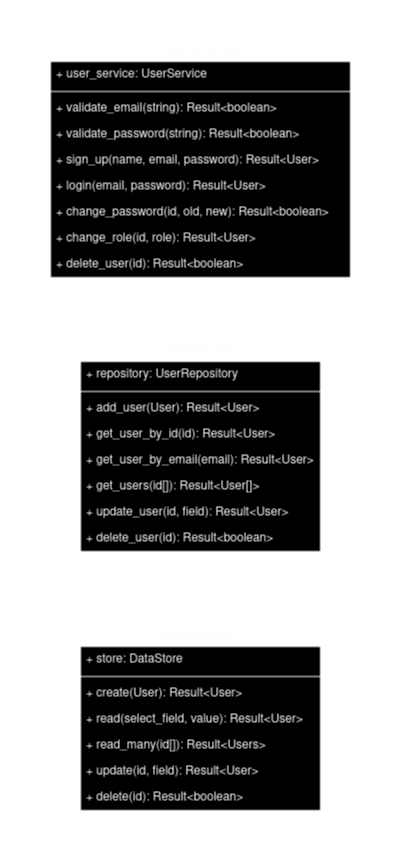

The diagram above was exported from draw.io. Its source (the exported page's mxGraphModel, read from the mxfile embedded in the PNG):
<mxGraphModel dx="2571" dy="1293" grid="1" gridSize="10" guides="1" tooltips="1" connect="1" arrows="1" fold="1" page="1" pageScale="1" pageWidth="400" pageHeight="850" math="0" shadow="0">
  <root>
    <mxCell id="0" />
    <mxCell id="1" parent="0" />
    <mxCell id="JzR8yYZRGkRzuj7Q5kXW-1" style="edgeStyle=orthogonalEdgeStyle;rounded=0;orthogonalLoop=1;jettySize=auto;html=1;entryX=0.5;entryY=0;entryDx=0;entryDy=0;dashed=1;endArrow=open;endFill=0;" edge="1" parent="1" source="JzR8yYZRGkRzuj7Q5kXW-2" target="JzR8yYZRGkRzuj7Q5kXW-11">
      <mxGeometry relative="1" as="geometry" />
    </mxCell>
    <mxCell id="JzR8yYZRGkRzuj7Q5kXW-2" value="&lt;font face=&quot;Helvetica&quot;&gt;UserService&lt;/font&gt;" style="swimlane;html=1;fontStyle=1;align=center;verticalAlign=top;childLayout=stackLayout;horizontal=1;startSize=26;horizontalStack=0;resizeParent=1;resizeLast=0;collapsible=1;marginBottom=0;swimlaneFillColor=#ffffff;rounded=0;shadow=0;comic=0;labelBackgroundColor=none;strokeWidth=1;fillColor=none;fontFamily=Verdana;fontSize=12" vertex="1" parent="1">
      <mxGeometry x="80" y="335" width="240" height="216" as="geometry" />
    </mxCell>
    <mxCell id="JzR8yYZRGkRzuj7Q5kXW-3" value="+ repository: UserRepository" style="text;html=1;strokeColor=none;fillColor=none;align=left;verticalAlign=top;spacingLeft=4;spacingRight=4;whiteSpace=wrap;overflow=hidden;rotatable=0;points=[[0,0.5],[1,0.5]];portConstraint=eastwest;" vertex="1" parent="JzR8yYZRGkRzuj7Q5kXW-2">
      <mxGeometry y="26" width="240" height="26" as="geometry" />
    </mxCell>
    <mxCell id="JzR8yYZRGkRzuj7Q5kXW-4" value="" style="line;html=1;strokeWidth=1;fillColor=none;align=left;verticalAlign=middle;spacingTop=-1;spacingLeft=3;spacingRight=3;rotatable=0;labelPosition=right;points=[];portConstraint=eastwest;" vertex="1" parent="JzR8yYZRGkRzuj7Q5kXW-2">
      <mxGeometry y="52" width="240" height="8" as="geometry" />
    </mxCell>
    <mxCell id="JzR8yYZRGkRzuj7Q5kXW-5" value="+ add_user(User): Result&amp;lt;User&amp;gt;" style="text;html=1;strokeColor=none;fillColor=none;align=left;verticalAlign=top;spacingLeft=4;spacingRight=4;whiteSpace=wrap;overflow=hidden;rotatable=0;points=[[0,0.5],[1,0.5]];portConstraint=eastwest;" vertex="1" parent="JzR8yYZRGkRzuj7Q5kXW-2">
      <mxGeometry y="60" width="240" height="26" as="geometry" />
    </mxCell>
    <mxCell id="JzR8yYZRGkRzuj7Q5kXW-6" value="+ get_user_by_id(id): Result&amp;lt;User&amp;gt;" style="text;html=1;strokeColor=none;fillColor=none;align=left;verticalAlign=top;spacingLeft=4;spacingRight=4;whiteSpace=wrap;overflow=hidden;rotatable=0;points=[[0,0.5],[1,0.5]];portConstraint=eastwest;" vertex="1" parent="JzR8yYZRGkRzuj7Q5kXW-2">
      <mxGeometry y="86" width="240" height="26" as="geometry" />
    </mxCell>
    <mxCell id="JzR8yYZRGkRzuj7Q5kXW-7" value="+ get_user_by_email(email): Result&amp;lt;User&amp;gt;" style="text;html=1;strokeColor=none;fillColor=none;align=left;verticalAlign=top;spacingLeft=4;spacingRight=4;whiteSpace=wrap;overflow=hidden;rotatable=0;points=[[0,0.5],[1,0.5]];portConstraint=eastwest;" vertex="1" parent="JzR8yYZRGkRzuj7Q5kXW-2">
      <mxGeometry y="112" width="240" height="26" as="geometry" />
    </mxCell>
    <mxCell id="JzR8yYZRGkRzuj7Q5kXW-8" value="+ get_users(id[]): Result&amp;lt;User[]&amp;gt;" style="text;html=1;strokeColor=none;fillColor=none;align=left;verticalAlign=top;spacingLeft=4;spacingRight=4;whiteSpace=wrap;overflow=hidden;rotatable=0;points=[[0,0.5],[1,0.5]];portConstraint=eastwest;" vertex="1" parent="JzR8yYZRGkRzuj7Q5kXW-2">
      <mxGeometry y="138" width="240" height="26" as="geometry" />
    </mxCell>
    <mxCell id="JzR8yYZRGkRzuj7Q5kXW-9" value="+ update_user(id, field): Result&amp;lt;User&amp;gt;" style="text;html=1;strokeColor=none;fillColor=none;align=left;verticalAlign=top;spacingLeft=4;spacingRight=4;whiteSpace=wrap;overflow=hidden;rotatable=0;points=[[0,0.5],[1,0.5]];portConstraint=eastwest;" vertex="1" parent="JzR8yYZRGkRzuj7Q5kXW-2">
      <mxGeometry y="164" width="240" height="26" as="geometry" />
    </mxCell>
    <mxCell id="JzR8yYZRGkRzuj7Q5kXW-10" value="+ delete_user(id): Result&amp;lt;boolean&amp;gt;" style="text;html=1;strokeColor=none;fillColor=none;align=left;verticalAlign=top;spacingLeft=4;spacingRight=4;whiteSpace=wrap;overflow=hidden;rotatable=0;points=[[0,0.5],[1,0.5]];portConstraint=eastwest;" vertex="1" parent="JzR8yYZRGkRzuj7Q5kXW-2">
      <mxGeometry y="190" width="240" height="26" as="geometry" />
    </mxCell>
    <mxCell id="JzR8yYZRGkRzuj7Q5kXW-11" value="&lt;font face=&quot;Helvetica&quot;&gt;UserRepository&lt;/font&gt;" style="swimlane;html=1;fontStyle=1;align=center;verticalAlign=top;childLayout=stackLayout;horizontal=1;startSize=26;horizontalStack=0;resizeParent=1;resizeLast=0;collapsible=1;marginBottom=0;swimlaneFillColor=#ffffff;rounded=0;shadow=0;comic=0;labelBackgroundColor=none;strokeWidth=1;fillColor=none;fontFamily=Verdana;fontSize=12" vertex="1" parent="1">
      <mxGeometry x="80" y="620" width="240" height="190" as="geometry" />
    </mxCell>
    <mxCell id="JzR8yYZRGkRzuj7Q5kXW-12" value="+ store: DataStore" style="text;html=1;strokeColor=none;fillColor=none;align=left;verticalAlign=top;spacingLeft=4;spacingRight=4;whiteSpace=wrap;overflow=hidden;rotatable=0;points=[[0,0.5],[1,0.5]];portConstraint=eastwest;" vertex="1" parent="JzR8yYZRGkRzuj7Q5kXW-11">
      <mxGeometry y="26" width="240" height="26" as="geometry" />
    </mxCell>
    <mxCell id="JzR8yYZRGkRzuj7Q5kXW-13" value="" style="line;html=1;strokeWidth=1;fillColor=none;align=left;verticalAlign=middle;spacingTop=-1;spacingLeft=3;spacingRight=3;rotatable=0;labelPosition=right;points=[];portConstraint=eastwest;" vertex="1" parent="JzR8yYZRGkRzuj7Q5kXW-11">
      <mxGeometry y="52" width="240" height="8" as="geometry" />
    </mxCell>
    <mxCell id="JzR8yYZRGkRzuj7Q5kXW-14" value="+ create(User): Result&amp;lt;User&amp;gt;" style="text;html=1;strokeColor=none;fillColor=none;align=left;verticalAlign=top;spacingLeft=4;spacingRight=4;whiteSpace=wrap;overflow=hidden;rotatable=0;points=[[0,0.5],[1,0.5]];portConstraint=eastwest;" vertex="1" parent="JzR8yYZRGkRzuj7Q5kXW-11">
      <mxGeometry y="60" width="240" height="26" as="geometry" />
    </mxCell>
    <mxCell id="JzR8yYZRGkRzuj7Q5kXW-15" value="+ read(select_field, value): Result&amp;lt;User&amp;gt;" style="text;html=1;strokeColor=none;fillColor=none;align=left;verticalAlign=top;spacingLeft=4;spacingRight=4;whiteSpace=wrap;overflow=hidden;rotatable=0;points=[[0,0.5],[1,0.5]];portConstraint=eastwest;" vertex="1" parent="JzR8yYZRGkRzuj7Q5kXW-11">
      <mxGeometry y="86" width="240" height="26" as="geometry" />
    </mxCell>
    <mxCell id="JzR8yYZRGkRzuj7Q5kXW-16" value="+ read_many(id[]): Result&amp;lt;Users&amp;gt;" style="text;html=1;strokeColor=none;fillColor=none;align=left;verticalAlign=top;spacingLeft=4;spacingRight=4;whiteSpace=wrap;overflow=hidden;rotatable=0;points=[[0,0.5],[1,0.5]];portConstraint=eastwest;" vertex="1" parent="JzR8yYZRGkRzuj7Q5kXW-11">
      <mxGeometry y="112" width="240" height="26" as="geometry" />
    </mxCell>
    <mxCell id="JzR8yYZRGkRzuj7Q5kXW-17" value="+ update(id, field): Result&amp;lt;User&amp;gt;" style="text;html=1;strokeColor=none;fillColor=none;align=left;verticalAlign=top;spacingLeft=4;spacingRight=4;whiteSpace=wrap;overflow=hidden;rotatable=0;points=[[0,0.5],[1,0.5]];portConstraint=eastwest;" vertex="1" parent="JzR8yYZRGkRzuj7Q5kXW-11">
      <mxGeometry y="138" width="240" height="26" as="geometry" />
    </mxCell>
    <mxCell id="JzR8yYZRGkRzuj7Q5kXW-18" value="+ delete(id): Result&amp;lt;boolean&amp;gt;" style="text;html=1;strokeColor=none;fillColor=none;align=left;verticalAlign=top;spacingLeft=4;spacingRight=4;whiteSpace=wrap;overflow=hidden;rotatable=0;points=[[0,0.5],[1,0.5]];portConstraint=eastwest;" vertex="1" parent="JzR8yYZRGkRzuj7Q5kXW-11">
      <mxGeometry y="164" width="240" height="26" as="geometry" />
    </mxCell>
    <mxCell id="JzR8yYZRGkRzuj7Q5kXW-19" value="&lt;font face=&quot;Helvetica&quot;&gt;UserController&lt;/font&gt;" style="swimlane;html=1;fontStyle=1;align=center;verticalAlign=top;childLayout=stackLayout;horizontal=1;startSize=26;horizontalStack=0;resizeParent=1;resizeLast=0;collapsible=1;marginBottom=0;swimlaneFillColor=#ffffff;rounded=0;shadow=0;comic=0;labelBackgroundColor=none;strokeWidth=1;fillColor=none;fontFamily=Verdana;fontSize=12" vertex="1" parent="1">
      <mxGeometry x="50" y="35" width="300" height="242" as="geometry" />
    </mxCell>
    <mxCell id="JzR8yYZRGkRzuj7Q5kXW-20" value="+ user_service: UserService" style="text;html=1;strokeColor=none;fillColor=none;align=left;verticalAlign=top;spacingLeft=4;spacingRight=4;whiteSpace=wrap;overflow=hidden;rotatable=0;points=[[0,0.5],[1,0.5]];portConstraint=eastwest;" vertex="1" parent="JzR8yYZRGkRzuj7Q5kXW-19">
      <mxGeometry y="26" width="300" height="26" as="geometry" />
    </mxCell>
    <mxCell id="JzR8yYZRGkRzuj7Q5kXW-21" value="" style="line;html=1;strokeWidth=1;fillColor=none;align=left;verticalAlign=middle;spacingTop=-1;spacingLeft=3;spacingRight=3;rotatable=0;labelPosition=right;points=[];portConstraint=eastwest;" vertex="1" parent="JzR8yYZRGkRzuj7Q5kXW-19">
      <mxGeometry y="52" width="300" height="8" as="geometry" />
    </mxCell>
    <mxCell id="JzR8yYZRGkRzuj7Q5kXW-22" value="+ validate_email(string): Result&amp;lt;boolean&amp;gt;" style="text;html=1;strokeColor=none;fillColor=none;align=left;verticalAlign=top;spacingLeft=4;spacingRight=4;whiteSpace=wrap;overflow=hidden;rotatable=0;points=[[0,0.5],[1,0.5]];portConstraint=eastwest;" vertex="1" parent="JzR8yYZRGkRzuj7Q5kXW-19">
      <mxGeometry y="60" width="300" height="26" as="geometry" />
    </mxCell>
    <mxCell id="JzR8yYZRGkRzuj7Q5kXW-23" value="+ validate_password(string): Result&amp;lt;boolean&amp;gt;" style="text;html=1;strokeColor=none;fillColor=none;align=left;verticalAlign=top;spacingLeft=4;spacingRight=4;whiteSpace=wrap;overflow=hidden;rotatable=0;points=[[0,0.5],[1,0.5]];portConstraint=eastwest;" vertex="1" parent="JzR8yYZRGkRzuj7Q5kXW-19">
      <mxGeometry y="86" width="300" height="26" as="geometry" />
    </mxCell>
    <mxCell id="JzR8yYZRGkRzuj7Q5kXW-24" value="+ sign_up(name, email, password): Result&amp;lt;User&amp;gt;" style="text;html=1;strokeColor=none;fillColor=none;align=left;verticalAlign=top;spacingLeft=4;spacingRight=4;whiteSpace=wrap;overflow=hidden;rotatable=0;points=[[0,0.5],[1,0.5]];portConstraint=eastwest;" vertex="1" parent="JzR8yYZRGkRzuj7Q5kXW-19">
      <mxGeometry y="112" width="300" height="26" as="geometry" />
    </mxCell>
    <mxCell id="JzR8yYZRGkRzuj7Q5kXW-25" value="+ login(email, password): Result&amp;lt;User&amp;gt;" style="text;html=1;strokeColor=none;fillColor=none;align=left;verticalAlign=top;spacingLeft=4;spacingRight=4;whiteSpace=wrap;overflow=hidden;rotatable=0;points=[[0,0.5],[1,0.5]];portConstraint=eastwest;" vertex="1" parent="JzR8yYZRGkRzuj7Q5kXW-19">
      <mxGeometry y="138" width="300" height="26" as="geometry" />
    </mxCell>
    <mxCell id="JzR8yYZRGkRzuj7Q5kXW-26" value="+ change_password(id, old, new): Result&amp;lt;boolean&amp;gt;" style="text;html=1;strokeColor=none;fillColor=none;align=left;verticalAlign=top;spacingLeft=4;spacingRight=4;whiteSpace=wrap;overflow=hidden;rotatable=0;points=[[0,0.5],[1,0.5]];portConstraint=eastwest;" vertex="1" parent="JzR8yYZRGkRzuj7Q5kXW-19">
      <mxGeometry y="164" width="300" height="26" as="geometry" />
    </mxCell>
    <mxCell id="JzR8yYZRGkRzuj7Q5kXW-27" value="+ change_role(id, role): Result&amp;lt;User&amp;gt;" style="text;html=1;strokeColor=none;fillColor=none;align=left;verticalAlign=top;spacingLeft=4;spacingRight=4;whiteSpace=wrap;overflow=hidden;rotatable=0;points=[[0,0.5],[1,0.5]];portConstraint=eastwest;" vertex="1" parent="JzR8yYZRGkRzuj7Q5kXW-19">
      <mxGeometry y="190" width="300" height="26" as="geometry" />
    </mxCell>
    <mxCell id="JzR8yYZRGkRzuj7Q5kXW-28" value="+ delete_user(id): Result&amp;lt;boolean&amp;gt;" style="text;html=1;strokeColor=none;fillColor=none;align=left;verticalAlign=top;spacingLeft=4;spacingRight=4;whiteSpace=wrap;overflow=hidden;rotatable=0;points=[[0,0.5],[1,0.5]];portConstraint=eastwest;" vertex="1" parent="JzR8yYZRGkRzuj7Q5kXW-19">
      <mxGeometry y="216" width="300" height="26" as="geometry" />
    </mxCell>
    <mxCell id="JzR8yYZRGkRzuj7Q5kXW-29" style="rounded=0;orthogonalLoop=1;jettySize=auto;html=1;dashed=1;endArrow=open;endFill=0;" edge="1" parent="1" source="JzR8yYZRGkRzuj7Q5kXW-19">
      <mxGeometry relative="1" as="geometry">
        <mxPoint x="200" y="330" as="targetPoint" />
      </mxGeometry>
    </mxCell>
  </root>
</mxGraphModel>